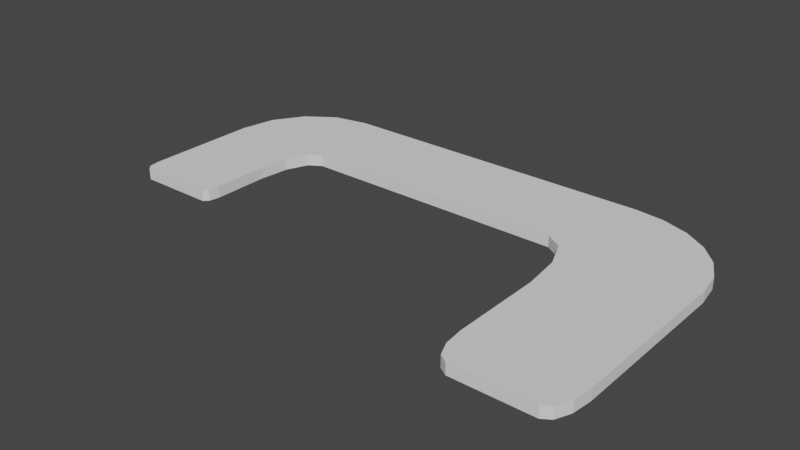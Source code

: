 # Source: Curved_Part.blend  (saved by Blender 2.81.16; exported with 4.5.12 LTS)
import bpy
from mathutils import Matrix  # noqa: F401  (used for matrix-valued properties, if any)

bpy.ops.wm.read_factory_settings(use_empty=True)
scene = bpy.context.scene
scene.name = 'Scene'

# ---- collections
col_collection = bpy.data.collections.new('Collection'); scene.collection.children.link(col_collection)

# ---- world
world_world = bpy.data.worlds.new('World'); scene.world = world_world
world_world.use_nodes = True; world_world.node_tree.nodes.clear()
_N = world_world.node_tree.nodes; _L = world_world.node_tree.links
n0 = _N.new('ShaderNodeOutputWorld'); n0.name = 'World Output'; n0.location = (300, 300)
n1 = _N.new('ShaderNodeBackground'); n1.name = 'Background'; n1.location = (10, 300)
n1.inputs[0].default_value = (0.05088, 0.05088, 0.05088, 1.0)
_L.new(n1.outputs[0], n0.inputs[0])
n0.is_active_output = True
world_world.color = (0.05088, 0.05088, 0.05088)
world_world.use_sun_shadow = False
world_world.sun_shadow_jitter_overblur = 0.0

# ---- meshes
me_cube_001 = bpy.data.meshes.new('Cube.001')
me_cube_001.from_pydata([(-2.587, 1.496, -0.3253), (-2.587, 1.496, 0.3253), (2.587, 6.895, -0.3253), (2.587, 6.895, 0.3253), (21.55, 6.895, 0.3253), (21.55, 6.895, -0.3253), (28.11, 1.496, 0.3253), (28.11, 1.496, -0.3253), (28.11, 1.496, 0.3253), (21.55, 6.895, 0.3253), (27.89, 2.893, 0.3253), (27.23, 4.196, 0.3253), (26.19, 5.314, 0.3253), (24.83, 6.172, 0.3253), (23.24, 6.711, 0.3253), (21.55, 6.895, -0.3253), (28.11, 1.496, -0.3253), (23.24, 6.711, -0.3253), (24.83, 6.172, -0.3253), (26.19, 5.314, -0.3253), (27.23, 4.196, -0.3253), (27.89, 2.893, -0.3253), (2.587, 6.895, 0.3253), (-2.587, 1.496, 0.3253), (0.6071, 6.484, 0.3253), (-1.072, 5.314, 0.3253), (-2.194, 3.562, 0.3253), (-2.587, 1.496, -0.3253), (2.587, 6.895, -0.3253), (-2.194, 3.562, -0.3253), (-1.072, 5.314, -0.3253), (0.6071, 6.484, -0.3253), (4.023, 1.496, -0.3253), (2.587, -1.884, -0.3253), (1.152, 1.496, -0.3253), (2.587, 4.875, -0.3253), (3.305, 1.043, -0.3253), (2.78, -0.1941, -0.3253), (2.587, -1.884, 0.3253), (4.023, 1.496, 0.3253), (2.587, 4.875, 0.3253), (1.152, 1.496, 0.3253), (2.78, -0.1941, 0.3253), (3.305, 1.043, 0.3253), (19.65, 1.496, 0.3253), (21.55, -2.961, 0.3253), (23.44, 1.496, 0.3253), (21.55, 5.952, 0.3253), (20.6, 0.8985, 0.3253), (21.29, -0.7327, 0.3253), (21.55, -2.961, -0.3253), (19.65, 1.496, -0.3253), (21.55, 5.952, -0.3253), (23.44, 1.496, -0.3253), (21.29, -0.7327, -0.3253), (20.6, 0.8985, -0.3253), (21.55, -8.387, 0.3253), (22.53, -10.69, 0.3253), (21.68, -9.539, 0.3253), (22.04, -10.38, 0.3253), (22.53, -10.69, -0.3253), (21.55, -8.387, -0.3253), (22.04, -10.38, -0.3253), (21.68, -9.539, -0.3253), (27.13, -10.69, 0.3253), (28.11, -8.387, 0.3253), (27.62, -10.38, 0.3253), (27.98, -9.539, 0.3253), (28.11, -8.387, -0.3253), (27.13, -10.69, -0.3253), (27.98, -9.539, -0.3253), (27.62, -10.38, -0.3253), (-2.217, -6.091, -0.3253), (-2.587, -5.22, -0.3253), (-2.479, -5.836, -0.3253), (-2.587, -5.22, 0.3253), (-2.217, -6.091, 0.3253), (-2.479, -5.836, 0.3253), (2.587, -5.22, -0.3253), (2.217, -6.091, -0.3253), (2.479, -5.836, -0.3253), (2.217, -6.091, 0.3253), (2.587, -5.22, 0.3253), (2.479, -5.836, 0.3253)], [], [(79, 81, 76, 72), (1, 41, 40, 3, 22, 24, 25, 26, 23), (38, 41, 1, 75, 77, 76, 81, 83, 82), (4, 47, 46, 6, 8, 10, 11, 12, 13, 14, 9), (28, 22, 3, 2), (33, 38, 82, 78), (53, 52, 5, 15, 17, 18, 19, 20, 21, 16, 7), (35, 34, 0, 27, 29, 30, 31, 28, 2), (2, 3, 4, 5), (50, 53, 7, 68, 70, 71, 69, 60, 62, 63, 61), (6, 7, 16, 8), (7, 6, 65, 68), (6, 46, 45, 56, 58, 59, 57, 64, 66, 67, 65), (39, 32, 51, 44), (32, 35, 2, 5, 52, 51), (3, 40, 39, 44, 47, 4), (8, 16, 21, 10), (10, 21, 20, 11), (11, 20, 19, 12), (12, 19, 18, 13), (13, 18, 17, 14), (14, 17, 15, 9), (5, 4, 9, 15), (22, 28, 31, 24), (24, 31, 30, 25), (25, 30, 29, 26), (26, 29, 27, 23), (0, 1, 23, 27), (32, 36, 37, 33, 34, 35), (38, 42, 43, 39, 40, 41), (38, 33, 37, 42), (42, 37, 36, 43), (43, 36, 32, 39), (73, 75, 1, 0), (44, 48, 49, 45, 46, 47), (50, 54, 55, 51, 52, 53), (44, 51, 55, 48), (48, 55, 54, 49), (49, 54, 50, 45), (57, 60, 69, 64), (56, 61, 63, 58), (58, 63, 62, 59), (59, 62, 60, 57), (64, 69, 71, 66), (66, 71, 70, 67), (67, 70, 68, 65), (45, 50, 61, 56), (72, 76, 77, 74), (74, 77, 75, 73), (81, 79, 80, 83), (83, 80, 78, 82), (0, 34, 33, 78, 80, 79, 72, 74, 73)])
_uv = me_cube_001.uv_layers.new(name='UVMap')
_uv.uv.foreach_set('vector', [0.375, 0.7679, 0.625, 0.7679, 0.625, 0.9821, 0.375, 0.9821, 0.875, 0.5, 0.6943, 0.5, 0.625, 0.5, 0.625, 0.5, 0.625, 0.5, 0.6569, 0.4362, 0.6839, 0.3333, 0.702, 0.3333, 0.875, 0.5, 0.625, 0.6114, 0.6943, 0.5, 0.875, 0.5, 0.875, 0.7213, 0.8698, 0.7416, 0.8571, 0.75, 0.6429, 0.75, 0.6267, 0.7472, 0.625, 0.7213, 0.625, 0.5, 0.625, 0.5, 0.625, 0.5, 0.625, 0.5, 0.625, 0.5, 0.625, 0.5, 0.625, 0.5, 0.625, 0.5, 0.625, 0.5, 0.625, 0.5, 0.625, 0.5, 0.375, 0.5, 0.625, 0.5, 0.625, 0.5, 0.375, 0.5, 0.375, 0.6114, 0.625, 0.6114, 0.625, 0.7213, 0.375, 0.7213, 0.375, 0.5, 0.375, 0.5, 0.375, 0.5, 0.375, 0.5, 0.375, 0.5, 0.375, 0.5, 0.375, 0.5, 0.375, 0.5, 0.375, 0.5, 0.375, 0.5, 0.375, 0.5, 0.375, 0.5, 0.3057, 0.5, 0.125, 0.5, 0.125, 0.5, 0.298, 0.3333, 0.3161, 0.3333, 0.3431, 0.4362, 0.375, 0.5, 0.375, 0.5, 0.375, 0.5, 0.625, 0.5, 0.625, 0.5, 0.375, 0.5, 0.375, 0.5, 0.375, 0.5, 0.375, 0.5, 0.375, 0.5, 0.375, 0.5, 0.375, 0.5, 0.375, 0.5, 0.375, 0.5, 0.375, 0.5, 0.375, 0.5, 0.375, 0.5, 0.625, 0.5, 0.375, 0.5, 0.375, 0.5, 0.625, 0.5, 0.375, 0.5, 0.625, 0.5, 0.625, 0.5, 0.375, 0.5, 0.625, 0.5, 0.625, 0.5, 0.625, 0.5, 0.625, 0.5, 0.625, 0.5, 0.625, 0.5, 0.625, 0.5, 0.625, 0.5, 0.625, 0.5, 0.625, 0.5, 0.625, 0.5, 0.625, 0.5, 0.375, 0.5, 0.375, 0.5, 0.625, 0.5, 0.375, 0.5, 0.375, 0.5, 0.375, 0.5, 0.375, 0.5, 0.375, 0.5, 0.375, 0.5, 0.625, 0.5, 0.625, 0.5, 0.625, 0.5, 0.625, 0.5, 0.625, 0.5, 0.625, 0.5, 0.625, 0.5, 0.375, 0.5, 0.375, 0.5, 0.625, 0.5, 0.625, 0.5, 0.375, 0.5, 0.375, 0.5, 0.625, 0.5, 0.625, 0.5, 0.375, 0.5, 0.375, 0.5, 0.625, 0.5, 0.625, 0.5, 0.375, 0.5, 0.375, 0.5, 0.625, 0.5, 0.625, 0.5, 0.375, 0.5, 0.375, 0.5, 0.625, 0.5, 0.625, 0.5, 0.375, 0.5, 0.375, 0.5, 0.625, 0.5, 0.375, 0.5, 0.625, 0.5, 0.625, 0.5, 0.375, 0.5, 0.625, 0.5, 0.375, 0.5, 0.3431, 0.4362, 0.6569, 0.4362, 0.6569, 0.4362, 0.3431, 0.4362, 0.3161, 0.3333, 0.6839, 0.3333, 0.6839, 0.3333, 0.3161, 0.3333, 0.298, 0.3333, 0.702, 0.3333, 0.702, 0.3333, 0.298, 0.3333, 0.375, 0.25, 0.625, 0.25, 0.375, 0.25, 0.625, 0.25, 0.625, 0.25, 0.375, 0.25, 0.375, 0.5, 0.375, 0.5, 0.375, 0.5, 0.375, 0.5, 0.3057, 0.5, 0.375, 0.5, 0.625, 0.6114, 0.625, 0.5557, 0.625, 0.5149, 0.625, 0.5, 0.625, 0.5, 0.6943, 0.5, 0.625, 0.6114, 0.375, 0.6114, 0.375, 0.5557, 0.625, 0.5557, 0.625, 0.5557, 0.375, 0.5557, 0.375, 0.5, 0.625, 0.5, 0.625, 0.5, 0.375, 0.5, 0.375, 0.5, 0.625, 0.5, 0.375, 0.02872, 0.625, 0.02872, 0.625, 0.25, 0.375, 0.25, 0.625, 0.5, 0.625, 0.5, 0.625, 0.5, 0.625, 0.5, 0.625, 0.5, 0.625, 0.5, 0.375, 0.5, 0.375, 0.5, 0.375, 0.5, 0.375, 0.5, 0.375, 0.5, 0.375, 0.5, 0.625, 0.5, 0.375, 0.5, 0.375, 0.5, 0.625, 0.5, 0.625, 0.5, 0.375, 0.5, 0.375, 0.5, 0.625, 0.5, 0.625, 0.5, 0.375, 0.5, 0.375, 0.5, 0.625, 0.5, 0.625, 0.5, 0.375, 0.5, 0.375, 0.5, 0.625, 0.5, 0.625, 0.5, 0.375, 0.5, 0.375, 0.5, 0.625, 0.5, 0.625, 0.5, 0.375, 0.5, 0.375, 0.5, 0.625, 0.5, 0.625, 0.5, 0.375, 0.5, 0.375, 0.5, 0.625, 0.5, 0.625, 0.5, 0.375, 0.5, 0.375, 0.5, 0.625, 0.5, 0.625, 0.5, 0.375, 0.5, 0.375, 0.5, 0.625, 0.5, 0.625, 0.5, 0.375, 0.5, 0.375, 0.5, 0.625, 0.5, 0.625, 0.5, 0.375, 0.5, 0.375, 0.5, 0.625, 0.5, 0.375, 0.9821, 0.625, 0.9821, 0.625, 1.0, 0.375, 1.0, 0.375, 0.0, 0.625, 0.0, 0.625, 0.02872, 0.375, 0.02872, 0.625, 0.7679, 0.375, 0.7679, 0.3733, 0.7472, 0.6267, 0.7472, 0.6267, 0.7472, 0.3733, 0.7472, 0.375, 0.7213, 0.625, 0.7213, 0.125, 0.5, 0.3057, 0.5, 0.375, 0.6114, 0.375, 0.7213, 0.3733, 0.7472, 0.3571, 0.75, 0.1429, 0.75, 0.1302, 0.7416, 0.125, 0.7213])
me_cube_001.use_remesh_fix_poles = True
me_cube_001.use_remesh_preserve_attributes = False
me_cube_001.use_mirror_vertex_groups = False
me_cube_001.update()

# ---- objects
ob_cube = bpy.data.objects.new('Cube', me_cube_001)

# ---- transforms, parenting, visibility, modifiers, constraints
ob_cube.location = (0.0, 0.0, 0.0)
ob_cube.lineart.crease_threshold = 0.0

# ---- collection membership
col_collection.objects.link(ob_cube)

# ---- scene / render settings (as saved in the file)
scene.frame_start = 1; scene.frame_end = 250; scene.frame_set(1)
scene.render.engine = 'BLENDER_EEVEE_NEXT'
scene.cycles.use_denoising = False
scene.cycles.samples = 128
scene.cycles.sampling_pattern = 'TABULATED_SOBOL'
scene.cycles.use_adaptive_sampling = False
scene.cycles.use_light_tree = False
scene.view_settings.view_transform = 'Filmic'
bpy.context.view_layer.update()

# ---- added for rendering (the .blend has no active camera and no usable light): camera, sun
cam_auto = bpy.data.cameras.new('AutoCamera')
cam_auto.lens = 50.0
cam_auto.sensor_width = 36.0
cam_auto.clip_end = 1000.0
ob_auto_camera = bpy.data.objects.new('AutoCamera', cam_auto)
scene.collection.objects.link(ob_auto_camera)
ob_auto_camera.location = (45.4998, -41.1848, 26.1909)
ob_auto_camera.rotation_euler = (1.09748, -7.21219e-08, 0.694738)
scene.camera = ob_auto_camera
light_auto_sun = bpy.data.lights.new('AutoSun', 'SUN')
light_auto_sun.energy = 3.0
light_auto_sun.angle = 0.0523599
ob_auto_sun = bpy.data.objects.new('AutoSun', light_auto_sun)
scene.collection.objects.link(ob_auto_sun)
ob_auto_sun.rotation_euler = (0.872665, 0.174533, 0.523599)
bpy.context.view_layer.update()
